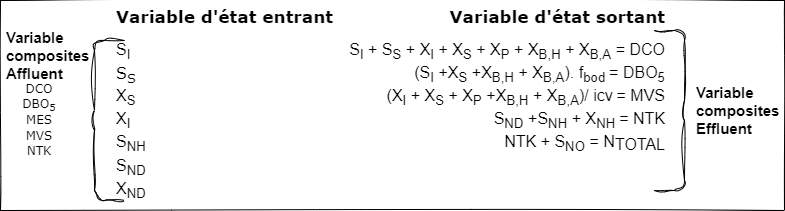

The diagram above was exported from draw.io. Its source (the exported page's mxGraphModel, read from the mxfile embedded in the PNG):
<mxGraphModel dx="2022" dy="797" grid="1" gridSize="10" guides="1" tooltips="1" connect="1" arrows="1" fold="1" page="1" pageScale="1" pageWidth="827" pageHeight="1169" math="0" shadow="0">
  <root>
    <mxCell id="0" />
    <mxCell id="1" parent="0" />
    <mxCell id="2" value="" style="rounded=0;whiteSpace=wrap;html=1;sketch=1;hachureGap=4;jiggle=2;curveFitting=1;fontFamily=Architects Daughter;fontSource=https%3A%2F%2Ffonts.googleapis.com%2Fcss%3Ffamily%3DArchitects%2BDaughter;" vertex="1" parent="1">
      <mxGeometry x="2456" y="3300" width="784" height="210" as="geometry" />
    </mxCell>
    <mxCell id="3" value="&lt;h1 style=&quot;margin-top: 0px; font-size: 17px;&quot;&gt;&lt;font face=&quot;Verdana&quot; style=&quot;font-size: 17px;&quot;&gt;Variable d'état sortant&lt;/font&gt;&lt;/h1&gt;&lt;div style=&quot;font-size: 16px;&quot;&gt;&lt;font face=&quot;Helvetica&quot;&gt;S&lt;sub&gt;I&lt;/sub&gt; + S&lt;sub&gt;S&lt;/sub&gt; + X&lt;sub&gt;I&lt;/sub&gt; + X&lt;sub&gt;S&lt;/sub&gt; + X&lt;sub&gt;P&lt;/sub&gt; + X&lt;sub&gt;B,H&lt;/sub&gt; + X&lt;sub&gt;B,A&lt;/sub&gt; = DCO&lt;/font&gt;&lt;/div&gt;&lt;div style=&quot;font-size: 16px;&quot;&gt;&lt;span style=&quot;font-family: Helvetica;&quot;&gt;(S&lt;/span&gt;&lt;sub style=&quot;font-family: Helvetica;&quot;&gt;I&lt;/sub&gt;&lt;span style=&quot;font-family: Helvetica;&quot;&gt;&amp;nbsp;+&lt;/span&gt;&lt;span style=&quot;background-color: initial; font-family: Helvetica;&quot;&gt;X&lt;/span&gt;&lt;sub style=&quot;background-color: initial; font-family: Helvetica;&quot;&gt;S&lt;/sub&gt;&lt;span style=&quot;background-color: initial; font-family: Helvetica;&quot;&gt;&amp;nbsp;+&lt;/span&gt;&lt;span style=&quot;background-color: initial; font-family: Helvetica;&quot;&gt;X&lt;/span&gt;&lt;sub style=&quot;background-color: initial; font-family: Helvetica;&quot;&gt;B,H&lt;/sub&gt;&lt;span style=&quot;background-color: initial; font-family: Helvetica;&quot;&gt;&amp;nbsp;+&lt;/span&gt;&lt;span style=&quot;background-color: initial; font-family: Helvetica;&quot;&gt;&amp;nbsp;X&lt;/span&gt;&lt;sub style=&quot;background-color: initial; font-family: Helvetica;&quot;&gt;B,A&lt;/sub&gt;&lt;span style=&quot;background-color: initial; font-family: Helvetica;&quot;&gt;). f&lt;sub&gt;bod &lt;/sub&gt;= DBO&lt;sub&gt;5&lt;/sub&gt;&lt;/span&gt;&lt;br&gt;&lt;/div&gt;&lt;div style=&quot;font-size: 16px;&quot;&gt;&lt;span style=&quot;font-family: Helvetica;&quot;&gt;(&lt;/span&gt;&lt;span style=&quot;font-family: Helvetica;&quot;&gt;X&lt;/span&gt;&lt;sub style=&quot;font-family: Helvetica;&quot;&gt;I&lt;/sub&gt;&lt;span style=&quot;font-family: Helvetica;&quot;&gt;&amp;nbsp;+ X&lt;/span&gt;&lt;sub style=&quot;font-family: Helvetica;&quot;&gt;S&lt;/sub&gt;&lt;span style=&quot;font-family: Helvetica;&quot;&gt;&amp;nbsp;+ X&lt;/span&gt;&lt;sub style=&quot;font-family: Helvetica;&quot;&gt;P&lt;/sub&gt;&lt;span style=&quot;font-family: Helvetica;&quot;&gt;&amp;nbsp;&lt;/span&gt;&lt;span style=&quot;background-color: initial; font-family: Helvetica;&quot;&gt;+&lt;/span&gt;&lt;span style=&quot;background-color: initial; font-family: Helvetica;&quot;&gt;X&lt;/span&gt;&lt;sub style=&quot;background-color: initial; font-family: Helvetica;&quot;&gt;B,H&lt;/sub&gt;&lt;span style=&quot;background-color: initial; font-family: Helvetica;&quot;&gt;&amp;nbsp;+&lt;/span&gt;&lt;span style=&quot;background-color: initial; font-family: Helvetica;&quot;&gt;&amp;nbsp;X&lt;/span&gt;&lt;sub style=&quot;background-color: initial; font-family: Helvetica;&quot;&gt;B,A&lt;/sub&gt;&lt;span style=&quot;background-color: initial; font-family: Helvetica;&quot;&gt;)/ icv&lt;sub&gt;&amp;nbsp;&lt;/sub&gt;= MVS&lt;/span&gt;&lt;br&gt;&lt;/div&gt;&lt;div style=&quot;font-size: 16px;&quot;&gt;&lt;span style=&quot;font-family: Helvetica;&quot;&gt;S&lt;/span&gt;&lt;sub style=&quot;font-family: Helvetica;&quot;&gt;ND&lt;/sub&gt;&lt;span style=&quot;font-family: Helvetica;&quot;&gt;&amp;nbsp;+&lt;/span&gt;&lt;span style=&quot;background-color: initial; font-family: Helvetica;&quot;&gt;S&lt;/span&gt;&lt;sub style=&quot;background-color: initial; font-family: Helvetica;&quot;&gt;NH&lt;/sub&gt;&lt;span style=&quot;background-color: initial; font-family: Helvetica;&quot;&gt;&amp;nbsp;+&lt;/span&gt;&lt;span style=&quot;background-color: initial; font-family: Helvetica;&quot;&gt;&amp;nbsp;&lt;/span&gt;&lt;span style=&quot;background-color: initial; font-family: Helvetica;&quot;&gt;X&lt;/span&gt;&lt;sub style=&quot;background-color: initial; font-family: Helvetica;&quot;&gt;NH&amp;nbsp;&lt;/sub&gt;&lt;span style=&quot;background-color: initial; font-family: Helvetica;&quot;&gt;= NTK&lt;/span&gt;&lt;/div&gt;&lt;div style=&quot;&quot;&gt;&lt;span style=&quot;background-color: initial; font-family: Helvetica;&quot;&gt;&lt;span style=&quot;font-size: 16px;&quot;&gt;NTK + S&lt;sub&gt;NO&lt;/sub&gt;&amp;nbsp;&lt;/span&gt;&lt;span style=&quot;font-size: 16px;&quot;&gt;= N&lt;/span&gt;&lt;sub style=&quot;font-size: 16px;&quot;&gt;TOTAL&lt;/sub&gt;&lt;/span&gt;&lt;/div&gt;" style="text;html=1;whiteSpace=wrap;overflow=hidden;rounded=0;fontFamily=Architects Daughter;fontSource=https%3A%2F%2Ffonts.googleapis.com%2Fcss%3Ffamily%3DArchitects%2BDaughter;align=right;" vertex="1" parent="1">
      <mxGeometry x="2770" y="3300" width="353" height="200" as="geometry" />
    </mxCell>
    <mxCell id="4" value="&lt;h1 style=&quot;margin-top: 0px; font-size: 17px;&quot;&gt;&lt;font style=&quot;font-size: 17px;&quot; face=&quot;Verdana&quot;&gt;Variable d'état entrant&lt;/font&gt;&lt;/h1&gt;&lt;div style=&quot;font-size: 16px;&quot;&gt;&lt;font style=&quot;font-size: 16px;&quot; face=&quot;Helvetica&quot;&gt;S&lt;sub style=&quot;&quot;&gt;I&lt;/sub&gt;&lt;/font&gt;&lt;/div&gt;&lt;div style=&quot;font-size: 16px;&quot;&gt;&lt;font style=&quot;font-size: 16px;&quot; face=&quot;Verdana&quot;&gt;S&lt;sub style=&quot;&quot;&gt;S&lt;/sub&gt;&lt;/font&gt;&lt;/div&gt;&lt;div style=&quot;font-size: 16px;&quot;&gt;&lt;font style=&quot;font-size: 16px;&quot; face=&quot;Helvetica&quot;&gt;X&lt;sub style=&quot;&quot;&gt;S&lt;/sub&gt;&lt;/font&gt;&lt;/div&gt;&lt;div style=&quot;font-size: 16px;&quot;&gt;&lt;font style=&quot;font-size: 16px;&quot; face=&quot;Helvetica&quot;&gt;X&lt;sub style=&quot;&quot;&gt;I&lt;/sub&gt;&lt;/font&gt;&lt;/div&gt;&lt;div style=&quot;font-size: 16px;&quot;&gt;&lt;font style=&quot;font-size: 16px;&quot; face=&quot;Helvetica&quot;&gt;S&lt;sub style=&quot;&quot;&gt;NH&lt;/sub&gt;&lt;/font&gt;&lt;/div&gt;&lt;div style=&quot;font-size: 16px;&quot;&gt;&lt;font style=&quot;font-size: 16px;&quot; face=&quot;Helvetica&quot;&gt;S&lt;sub style=&quot;&quot;&gt;ND&lt;/sub&gt;&lt;/font&gt;&lt;/div&gt;&lt;div style=&quot;font-size: 16px;&quot;&gt;&lt;font style=&quot;font-size: 16px;&quot; face=&quot;Helvetica&quot;&gt;X&lt;sub style=&quot;&quot;&gt;ND&lt;/sub&gt;&lt;/font&gt;&lt;/div&gt;" style="text;html=1;whiteSpace=wrap;overflow=hidden;rounded=0;fontFamily=Architects Daughter;fontSource=https%3A%2F%2Ffonts.googleapis.com%2Fcss%3Ffamily%3DArchitects%2BDaughter;" vertex="1" parent="1">
      <mxGeometry x="2570" y="3300" width="260" height="200" as="geometry" />
    </mxCell>
    <mxCell id="5" value="&lt;pre&gt;&lt;font face=&quot;Verdana&quot;&gt;DCO&lt;br&gt;DBO&lt;sub&gt;5&lt;/sub&gt;&lt;br&gt;MES&lt;br&gt;MVS&lt;br&gt;NTK&lt;/font&gt;&lt;/pre&gt;" style="text;html=1;align=center;verticalAlign=middle;whiteSpace=wrap;rounded=0;fontFamily=Architects Daughter;fontSource=https%3A%2F%2Ffonts.googleapis.com%2Fcss%3Ffamily%3DArchitects%2BDaughter;" vertex="1" parent="1">
      <mxGeometry x="2465" y="3365" width="60" height="110" as="geometry" />
    </mxCell>
    <mxCell id="6" value="" style="shape=curlyBracket;whiteSpace=wrap;html=1;rounded=1;flipH=1;labelPosition=right;verticalLabelPosition=middle;align=left;verticalAlign=middle;sketch=1;hachureGap=4;jiggle=2;curveFitting=1;fontFamily=Architects Daughter;fontSource=https%3A%2F%2Ffonts.googleapis.com%2Fcss%3Ffamily%3DArchitects%2BDaughter;size=0;rotation=-180;" vertex="1" parent="1">
      <mxGeometry x="2550" y="3340" width="30" height="160" as="geometry" />
    </mxCell>
    <mxCell id="7" value="" style="shape=curlyBracket;whiteSpace=wrap;html=1;rounded=1;flipH=1;labelPosition=right;verticalLabelPosition=middle;align=left;verticalAlign=middle;sketch=1;hachureGap=4;jiggle=2;curveFitting=1;fontFamily=Architects Daughter;fontSource=https%3A%2F%2Ffonts.googleapis.com%2Fcss%3Ffamily%3DArchitects%2BDaughter;size=0;rotation=0;" vertex="1" parent="1">
      <mxGeometry x="3110" y="3330" width="30" height="160" as="geometry" />
    </mxCell>
    <mxCell id="8" value="Variable composites Affluent" style="text;html=1;align=left;verticalAlign=middle;whiteSpace=wrap;rounded=0;fontFamily=Helvetica;fontSize=15;fontStyle=1" vertex="1" parent="1">
      <mxGeometry x="2460" y="3340" width="70" height="30" as="geometry" />
    </mxCell>
    <mxCell id="9" value="Variable composites&lt;div&gt;Effluent&lt;/div&gt;" style="text;html=1;align=left;verticalAlign=middle;whiteSpace=wrap;rounded=0;fontFamily=Helvetica;fontSize=15;fontStyle=1" vertex="1" parent="1">
      <mxGeometry x="3150" y="3395" width="70" height="30" as="geometry" />
    </mxCell>
  </root>
</mxGraphModel>